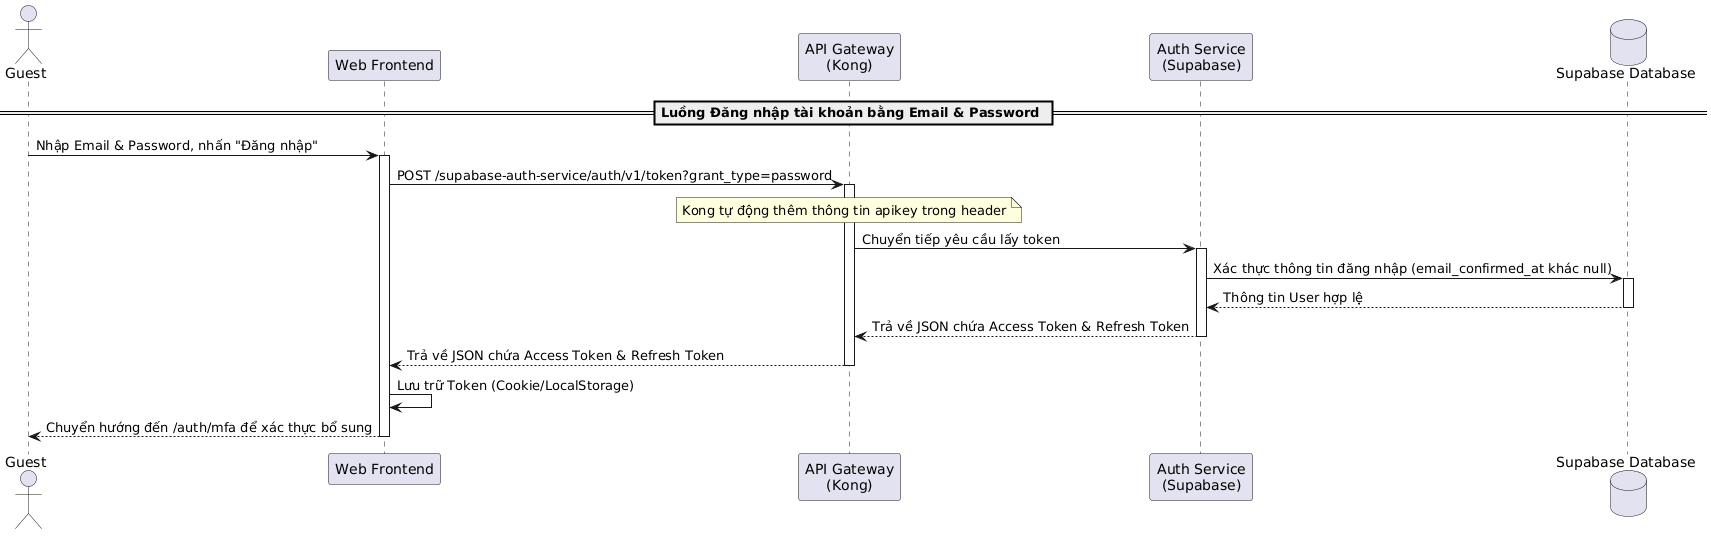

The diagram above was rendered by PlantUML. Its source (embedded in the PNG):
@startuml
actor "Guest" as Guest
participant "Web Frontend" as Frontend
participant "API Gateway\n(Kong)" as Kong
participant "Auth Service\n(Supabase)" as AuthService
database "Supabase Database" as DB

== Luồng Đăng nhập tài khoản bằng Email & Password ==
Guest -> Frontend: Nhập Email & Password, nhấn "Đăng nhập"
activate Frontend

Frontend -> Kong: POST /supabase-auth-service/auth/v1/token?grant_type=password
activate Kong
note over Kong: Kong tự động thêm thông tin apikey trong header
Kong -> AuthService: Chuyển tiếp yêu cầu lấy token
activate AuthService

AuthService -> DB: Xác thực thông tin đăng nhập (email_confirmed_at khác null)
activate DB
DB --> AuthService: Thông tin User hợp lệ
deactivate DB

AuthService --> Kong: Trả về JSON chứa Access Token & Refresh Token
deactivate AuthService
Kong --> Frontend: Trả về JSON chứa Access Token & Refresh Token
deactivate Kong

Frontend -> Frontend: Lưu trữ Token (Cookie/LocalStorage)
Frontend --> Guest: Chuyển hướng đến /auth/mfa để xác thực bổ sung
deactivate Frontend
@enduml